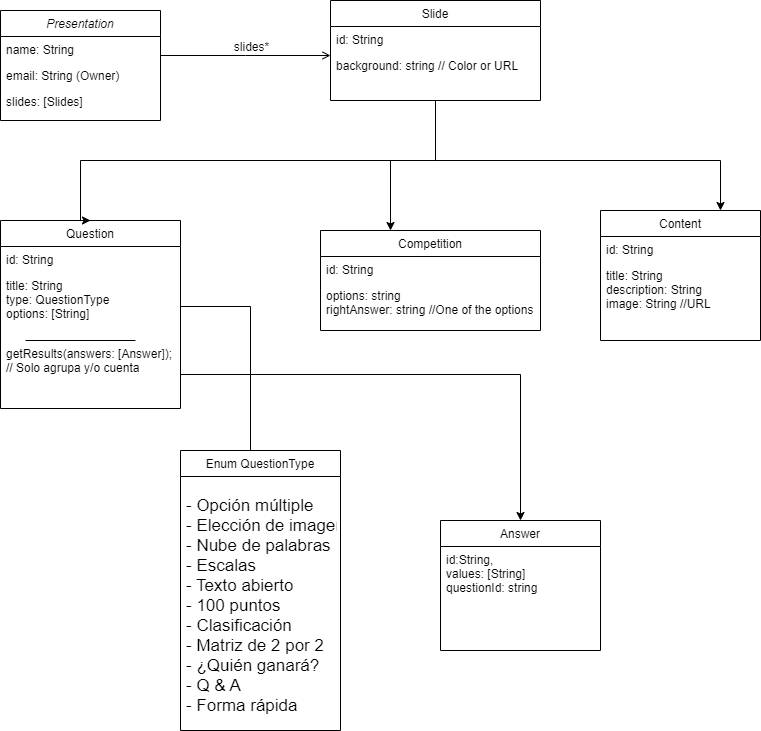

The diagram above was exported from draw.io. Its source (the exported page's mxGraphModel, read from the mxfile embedded in the PNG):
<mxGraphModel dx="1038" dy="621" grid="1" gridSize="10" guides="1" tooltips="1" connect="1" arrows="1" fold="1" page="1" pageScale="1" pageWidth="827" pageHeight="1169" math="0" shadow="0">
  <root>
    <mxCell id="WIyWlLk6GJQsqaUBKTNV-0" />
    <mxCell id="WIyWlLk6GJQsqaUBKTNV-1" parent="WIyWlLk6GJQsqaUBKTNV-0" />
    <mxCell id="zkfFHV4jXpPFQw0GAbJ--0" value="Presentation" style="swimlane;fontStyle=2;align=center;verticalAlign=top;childLayout=stackLayout;horizontal=1;startSize=26;horizontalStack=0;resizeParent=1;resizeLast=0;collapsible=1;marginBottom=0;rounded=0;shadow=0;strokeWidth=1;" parent="WIyWlLk6GJQsqaUBKTNV-1" vertex="1">
      <mxGeometry x="30" y="30" width="160" height="110" as="geometry">
        <mxRectangle x="230" y="140" width="160" height="26" as="alternateBounds" />
      </mxGeometry>
    </mxCell>
    <mxCell id="zkfFHV4jXpPFQw0GAbJ--1" value="name: String" style="text;align=left;verticalAlign=top;spacingLeft=4;spacingRight=4;overflow=hidden;rotatable=0;points=[[0,0.5],[1,0.5]];portConstraint=eastwest;" parent="zkfFHV4jXpPFQw0GAbJ--0" vertex="1">
      <mxGeometry y="26" width="160" height="26" as="geometry" />
    </mxCell>
    <mxCell id="zkfFHV4jXpPFQw0GAbJ--2" value="email: String (Owner)" style="text;align=left;verticalAlign=top;spacingLeft=4;spacingRight=4;overflow=hidden;rotatable=0;points=[[0,0.5],[1,0.5]];portConstraint=eastwest;rounded=0;shadow=0;html=0;" parent="zkfFHV4jXpPFQw0GAbJ--0" vertex="1">
      <mxGeometry y="52" width="160" height="26" as="geometry" />
    </mxCell>
    <mxCell id="zkfFHV4jXpPFQw0GAbJ--3" value="slides: [Slides]" style="text;align=left;verticalAlign=top;spacingLeft=4;spacingRight=4;overflow=hidden;rotatable=0;points=[[0,0.5],[1,0.5]];portConstraint=eastwest;rounded=0;shadow=0;html=0;" parent="zkfFHV4jXpPFQw0GAbJ--0" vertex="1">
      <mxGeometry y="78" width="160" height="26" as="geometry" />
    </mxCell>
    <mxCell id="zkfFHV4jXpPFQw0GAbJ--17" value="Slide" style="swimlane;fontStyle=0;align=center;verticalAlign=top;childLayout=stackLayout;horizontal=1;startSize=26;horizontalStack=0;resizeParent=1;resizeLast=0;collapsible=1;marginBottom=0;rounded=0;shadow=0;strokeWidth=1;" parent="WIyWlLk6GJQsqaUBKTNV-1" vertex="1">
      <mxGeometry x="360" y="20" width="210" height="100" as="geometry">
        <mxRectangle x="550" y="140" width="160" height="26" as="alternateBounds" />
      </mxGeometry>
    </mxCell>
    <mxCell id="zkfFHV4jXpPFQw0GAbJ--18" value="id: String" style="text;align=left;verticalAlign=top;spacingLeft=4;spacingRight=4;overflow=hidden;rotatable=0;points=[[0,0.5],[1,0.5]];portConstraint=eastwest;" parent="zkfFHV4jXpPFQw0GAbJ--17" vertex="1">
      <mxGeometry y="26" width="210" height="26" as="geometry" />
    </mxCell>
    <mxCell id="zkfFHV4jXpPFQw0GAbJ--19" value="background: string // Color or URL" style="text;align=left;verticalAlign=top;spacingLeft=4;spacingRight=4;overflow=hidden;rotatable=0;points=[[0,0.5],[1,0.5]];portConstraint=eastwest;rounded=0;shadow=0;html=0;" parent="zkfFHV4jXpPFQw0GAbJ--17" vertex="1">
      <mxGeometry y="52" width="210" height="48" as="geometry" />
    </mxCell>
    <mxCell id="zkfFHV4jXpPFQw0GAbJ--26" value="" style="endArrow=open;shadow=0;strokeWidth=1;rounded=0;endFill=1;edgeStyle=elbowEdgeStyle;elbow=vertical;" parent="WIyWlLk6GJQsqaUBKTNV-1" source="zkfFHV4jXpPFQw0GAbJ--0" target="zkfFHV4jXpPFQw0GAbJ--17" edge="1">
      <mxGeometry x="0.5" y="41" relative="1" as="geometry">
        <mxPoint x="380" y="192" as="sourcePoint" />
        <mxPoint x="540" y="192" as="targetPoint" />
        <mxPoint x="-40" y="32" as="offset" />
      </mxGeometry>
    </mxCell>
    <mxCell id="zkfFHV4jXpPFQw0GAbJ--27" value="" style="resizable=0;align=left;verticalAlign=bottom;labelBackgroundColor=none;fontSize=12;" parent="zkfFHV4jXpPFQw0GAbJ--26" connectable="0" vertex="1">
      <mxGeometry x="-1" relative="1" as="geometry">
        <mxPoint y="4" as="offset" />
      </mxGeometry>
    </mxCell>
    <mxCell id="zkfFHV4jXpPFQw0GAbJ--29" value="slides*" style="text;html=1;resizable=0;points=[];;align=center;verticalAlign=middle;labelBackgroundColor=none;rounded=0;shadow=0;strokeWidth=1;fontSize=12;" parent="zkfFHV4jXpPFQw0GAbJ--26" vertex="1" connectable="0">
      <mxGeometry x="0.5" y="49" relative="1" as="geometry">
        <mxPoint x="-38" y="40" as="offset" />
      </mxGeometry>
    </mxCell>
    <mxCell id="RXPYsK-y7GeQL1nfRHmW-1" value="Question" style="swimlane;fontStyle=0;align=center;verticalAlign=top;childLayout=stackLayout;horizontal=1;startSize=26;horizontalStack=0;resizeParent=1;resizeLast=0;collapsible=1;marginBottom=0;rounded=0;shadow=0;strokeWidth=1;" parent="WIyWlLk6GJQsqaUBKTNV-1" vertex="1">
      <mxGeometry x="30" y="240" width="180" height="188" as="geometry">
        <mxRectangle x="550" y="140" width="160" height="26" as="alternateBounds" />
      </mxGeometry>
    </mxCell>
    <mxCell id="RXPYsK-y7GeQL1nfRHmW-2" value="id: String" style="text;align=left;verticalAlign=top;spacingLeft=4;spacingRight=4;overflow=hidden;rotatable=0;points=[[0,0.5],[1,0.5]];portConstraint=eastwest;" parent="RXPYsK-y7GeQL1nfRHmW-1" vertex="1">
      <mxGeometry y="26" width="180" height="26" as="geometry" />
    </mxCell>
    <mxCell id="RXPYsK-y7GeQL1nfRHmW-3" value="title: String&#10;type: QuestionType&#10;options: [String]" style="text;align=left;verticalAlign=top;spacingLeft=4;spacingRight=4;overflow=hidden;rotatable=0;points=[[0,0.5],[1,0.5]];portConstraint=eastwest;rounded=0;shadow=0;html=0;" parent="RXPYsK-y7GeQL1nfRHmW-1" vertex="1">
      <mxGeometry y="52" width="180" height="68" as="geometry" />
    </mxCell>
    <mxCell id="RXPYsK-y7GeQL1nfRHmW-21" value="" style="endArrow=none;html=1;rounded=0;fontSize=17;" parent="RXPYsK-y7GeQL1nfRHmW-1" edge="1">
      <mxGeometry width="50" height="50" relative="1" as="geometry">
        <mxPoint x="25" y="120" as="sourcePoint" />
        <mxPoint x="135" y="120" as="targetPoint" />
      </mxGeometry>
    </mxCell>
    <mxCell id="RXPYsK-y7GeQL1nfRHmW-22" value="getResults(answers: [Answer]);&#10;// Solo agrupa y/o cuenta" style="text;align=left;verticalAlign=top;spacingLeft=4;spacingRight=4;overflow=hidden;rotatable=0;points=[[0,0.5],[1,0.5]];portConstraint=eastwest;rounded=0;shadow=0;html=0;" parent="RXPYsK-y7GeQL1nfRHmW-1" vertex="1">
      <mxGeometry y="120" width="180" height="68" as="geometry" />
    </mxCell>
    <mxCell id="RXPYsK-y7GeQL1nfRHmW-5" style="edgeStyle=orthogonalEdgeStyle;rounded=0;orthogonalLoop=1;jettySize=auto;html=1;entryX=0.5;entryY=0;entryDx=0;entryDy=0;" parent="WIyWlLk6GJQsqaUBKTNV-1" source="zkfFHV4jXpPFQw0GAbJ--19" target="RXPYsK-y7GeQL1nfRHmW-1" edge="1">
      <mxGeometry relative="1" as="geometry">
        <Array as="points">
          <mxPoint x="465" y="180" />
          <mxPoint x="110" y="180" />
        </Array>
      </mxGeometry>
    </mxCell>
    <mxCell id="RXPYsK-y7GeQL1nfRHmW-6" value="Competition" style="swimlane;fontStyle=0;align=center;verticalAlign=top;childLayout=stackLayout;horizontal=1;startSize=26;horizontalStack=0;resizeParent=1;resizeLast=0;collapsible=1;marginBottom=0;rounded=0;shadow=0;strokeWidth=1;" parent="WIyWlLk6GJQsqaUBKTNV-1" vertex="1">
      <mxGeometry x="350" y="250" width="220" height="100" as="geometry">
        <mxRectangle x="550" y="140" width="160" height="26" as="alternateBounds" />
      </mxGeometry>
    </mxCell>
    <mxCell id="RXPYsK-y7GeQL1nfRHmW-7" value="id: String" style="text;align=left;verticalAlign=top;spacingLeft=4;spacingRight=4;overflow=hidden;rotatable=0;points=[[0,0.5],[1,0.5]];portConstraint=eastwest;" parent="RXPYsK-y7GeQL1nfRHmW-6" vertex="1">
      <mxGeometry y="26" width="220" height="26" as="geometry" />
    </mxCell>
    <mxCell id="RXPYsK-y7GeQL1nfRHmW-8" value="options: string&#10;rightAnswer: string //One of the options" style="text;align=left;verticalAlign=top;spacingLeft=4;spacingRight=4;overflow=hidden;rotatable=0;points=[[0,0.5],[1,0.5]];portConstraint=eastwest;rounded=0;shadow=0;html=0;" parent="RXPYsK-y7GeQL1nfRHmW-6" vertex="1">
      <mxGeometry y="52" width="220" height="48" as="geometry" />
    </mxCell>
    <mxCell id="RXPYsK-y7GeQL1nfRHmW-10" style="edgeStyle=orthogonalEdgeStyle;rounded=0;orthogonalLoop=1;jettySize=auto;html=1;" parent="WIyWlLk6GJQsqaUBKTNV-1" source="zkfFHV4jXpPFQw0GAbJ--19" target="RXPYsK-y7GeQL1nfRHmW-6" edge="1">
      <mxGeometry relative="1" as="geometry">
        <Array as="points">
          <mxPoint x="465" y="180" />
          <mxPoint x="420" y="180" />
        </Array>
      </mxGeometry>
    </mxCell>
    <mxCell id="RXPYsK-y7GeQL1nfRHmW-11" value="Content" style="swimlane;fontStyle=0;align=center;verticalAlign=top;childLayout=stackLayout;horizontal=1;startSize=26;horizontalStack=0;resizeParent=1;resizeLast=0;collapsible=1;marginBottom=0;rounded=0;shadow=0;strokeWidth=1;" parent="WIyWlLk6GJQsqaUBKTNV-1" vertex="1">
      <mxGeometry x="630" y="230" width="160" height="130" as="geometry">
        <mxRectangle x="550" y="140" width="160" height="26" as="alternateBounds" />
      </mxGeometry>
    </mxCell>
    <mxCell id="RXPYsK-y7GeQL1nfRHmW-12" value="id: String" style="text;align=left;verticalAlign=top;spacingLeft=4;spacingRight=4;overflow=hidden;rotatable=0;points=[[0,0.5],[1,0.5]];portConstraint=eastwest;" parent="RXPYsK-y7GeQL1nfRHmW-11" vertex="1">
      <mxGeometry y="26" width="160" height="26" as="geometry" />
    </mxCell>
    <mxCell id="RXPYsK-y7GeQL1nfRHmW-13" value="title: String&#10;description: String&#10;image: String //URL" style="text;align=left;verticalAlign=top;spacingLeft=4;spacingRight=4;overflow=hidden;rotatable=0;points=[[0,0.5],[1,0.5]];portConstraint=eastwest;rounded=0;shadow=0;html=0;" parent="RXPYsK-y7GeQL1nfRHmW-11" vertex="1">
      <mxGeometry y="52" width="160" height="78" as="geometry" />
    </mxCell>
    <mxCell id="RXPYsK-y7GeQL1nfRHmW-14" style="edgeStyle=orthogonalEdgeStyle;rounded=0;orthogonalLoop=1;jettySize=auto;html=1;entryX=0.75;entryY=0;entryDx=0;entryDy=0;" parent="WIyWlLk6GJQsqaUBKTNV-1" source="zkfFHV4jXpPFQw0GAbJ--19" target="RXPYsK-y7GeQL1nfRHmW-11" edge="1">
      <mxGeometry relative="1" as="geometry">
        <Array as="points">
          <mxPoint x="465" y="180" />
          <mxPoint x="750" y="180" />
        </Array>
      </mxGeometry>
    </mxCell>
    <mxCell id="RXPYsK-y7GeQL1nfRHmW-17" style="edgeStyle=orthogonalEdgeStyle;rounded=0;orthogonalLoop=1;jettySize=auto;html=1;" parent="WIyWlLk6GJQsqaUBKTNV-1" source="RXPYsK-y7GeQL1nfRHmW-3" edge="1">
      <mxGeometry relative="1" as="geometry">
        <mxPoint x="280" y="480" as="targetPoint" />
      </mxGeometry>
    </mxCell>
    <mxCell id="RXPYsK-y7GeQL1nfRHmW-18" value="Enum QuestionType" style="swimlane;fontStyle=0;align=center;verticalAlign=top;childLayout=stackLayout;horizontal=1;startSize=26;horizontalStack=0;resizeParent=1;resizeLast=0;collapsible=1;marginBottom=0;rounded=0;shadow=0;strokeWidth=1;" parent="WIyWlLk6GJQsqaUBKTNV-1" vertex="1">
      <mxGeometry x="210" y="470" width="160" height="280" as="geometry">
        <mxRectangle x="550" y="140" width="160" height="26" as="alternateBounds" />
      </mxGeometry>
    </mxCell>
    <mxCell id="RXPYsK-y7GeQL1nfRHmW-19" value="- Opción múltiple&#10;- Elección de imagen&#10;- Nube de palabras&#10;- Escalas&#10;- Texto abierto&#10;- 100 puntos&#10;- Clasificación&#10;- Matriz de 2 por 2&#10;- ¿Quién ganará?&#10;- Q &amp; A&#10;- Forma rápida" style="text;align=left;verticalAlign=middle;spacingLeft=4;spacingRight=4;overflow=hidden;rotatable=0;points=[[0,0.5],[1,0.5]];portConstraint=eastwest;fontSize=17;horizontal=1;" parent="RXPYsK-y7GeQL1nfRHmW-18" vertex="1">
      <mxGeometry y="26" width="160" height="254" as="geometry" />
    </mxCell>
    <mxCell id="RXPYsK-y7GeQL1nfRHmW-23" style="edgeStyle=orthogonalEdgeStyle;rounded=0;orthogonalLoop=1;jettySize=auto;html=1;fontSize=17;entryX=0.5;entryY=0;entryDx=0;entryDy=0;" parent="WIyWlLk6GJQsqaUBKTNV-1" source="RXPYsK-y7GeQL1nfRHmW-22" target="RXPYsK-y7GeQL1nfRHmW-24" edge="1">
      <mxGeometry relative="1" as="geometry">
        <mxPoint x="560" y="530" as="targetPoint" />
      </mxGeometry>
    </mxCell>
    <mxCell id="RXPYsK-y7GeQL1nfRHmW-24" value="Answer" style="swimlane;fontStyle=0;align=center;verticalAlign=top;childLayout=stackLayout;horizontal=1;startSize=26;horizontalStack=0;resizeParent=1;resizeLast=0;collapsible=1;marginBottom=0;rounded=0;shadow=0;strokeWidth=1;" parent="WIyWlLk6GJQsqaUBKTNV-1" vertex="1">
      <mxGeometry x="470" y="540" width="160" height="130" as="geometry">
        <mxRectangle x="550" y="140" width="160" height="26" as="alternateBounds" />
      </mxGeometry>
    </mxCell>
    <mxCell id="RXPYsK-y7GeQL1nfRHmW-26" value="id:String,&#10;values: [String]&#10;questionId: string" style="text;align=left;verticalAlign=top;spacingLeft=4;spacingRight=4;overflow=hidden;rotatable=0;points=[[0,0.5],[1,0.5]];portConstraint=eastwest;rounded=0;shadow=0;html=0;" parent="RXPYsK-y7GeQL1nfRHmW-24" vertex="1">
      <mxGeometry y="26" width="160" height="78" as="geometry" />
    </mxCell>
  </root>
</mxGraphModel>